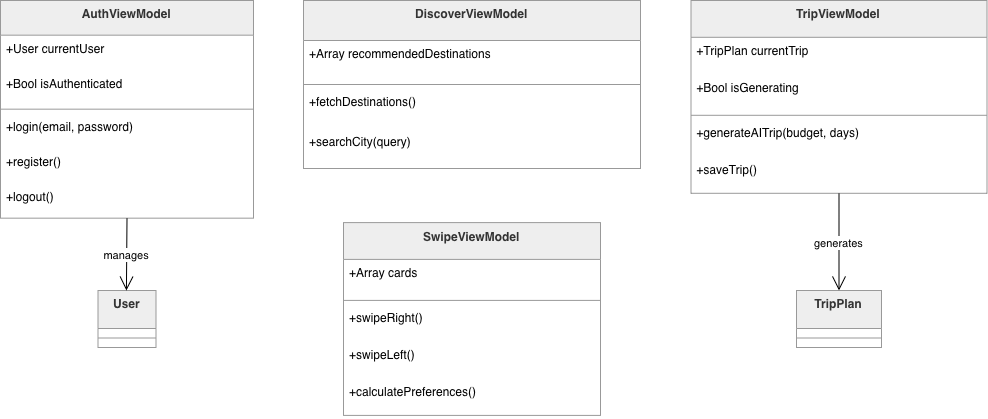

The diagram above was exported from draw.io. Its source (the exported page's mxGraphModel, read from the mxfile embedded in the PNG):
<mxGraphModel dx="2161" dy="931" grid="1" gridSize="10" guides="1" tooltips="1" connect="1" arrows="1" fold="1" page="1" pageScale="1" pageWidth="827" pageHeight="1169" math="0" shadow="0">
  <root>
    <mxCell id="0" />
    <mxCell id="1" parent="0" />
    <mxCell id="VaRA9c8i8Fd8ZMSZw9X5-1" parent="1" style="swimlane;fontStyle=1;align=center;verticalAlign=top;childLayout=stackLayout;horizontal=1;startSize=34.666666666666664;horizontalStack=0;resizeParent=1;resizeParentMax=0;resizeLast=0;collapsible=0;marginBottom=0;fillColor=light-dark(#eeeeee,#1f2020);strokeColor=light-dark(#999999,#cccccc);fontColor=light-dark(#333333,#cccccc);" value="AuthViewModel" vertex="1">
      <mxGeometry height="217.66666666666666" width="253" x="-430" y="140" as="geometry" />
    </mxCell>
    <mxCell id="VaRA9c8i8Fd8ZMSZw9X5-2" parent="VaRA9c8i8Fd8ZMSZw9X5-1" style="text;strokeColor=none;fillColor=none;align=left;verticalAlign=top;spacingLeft=4;spacingRight=4;overflow=hidden;rotatable=0;points=[[0,0.5],[1,0.5]];portConstraint=eastwest;" value="+User currentUser" vertex="1">
      <mxGeometry height="35" width="253" y="34.666666666666664" as="geometry" />
    </mxCell>
    <mxCell id="VaRA9c8i8Fd8ZMSZw9X5-3" parent="VaRA9c8i8Fd8ZMSZw9X5-1" style="text;strokeColor=none;fillColor=none;align=left;verticalAlign=top;spacingLeft=4;spacingRight=4;overflow=hidden;rotatable=0;points=[[0,0.5],[1,0.5]];portConstraint=eastwest;" value="+Bool isAuthenticated" vertex="1">
      <mxGeometry height="35" width="253" y="69.66666666666666" as="geometry" />
    </mxCell>
    <mxCell id="VaRA9c8i8Fd8ZMSZw9X5-4" parent="VaRA9c8i8Fd8ZMSZw9X5-1" style="line;strokeWidth=1;fillColor=none;align=left;verticalAlign=middle;spacingTop=-1;spacingLeft=3;spacingRight=3;rotatable=0;labelPosition=right;points=[];portConstraint=eastwest;strokeColor=inherit;" vertex="1">
      <mxGeometry height="8" width="253" y="104.66666666666666" as="geometry" />
    </mxCell>
    <mxCell id="VaRA9c8i8Fd8ZMSZw9X5-5" parent="VaRA9c8i8Fd8ZMSZw9X5-1" style="text;strokeColor=none;fillColor=none;align=left;verticalAlign=top;spacingLeft=4;spacingRight=4;overflow=hidden;rotatable=0;points=[[0,0.5],[1,0.5]];portConstraint=eastwest;" value="+login(email, password)" vertex="1">
      <mxGeometry height="35" width="253" y="112.66666666666666" as="geometry" />
    </mxCell>
    <mxCell id="VaRA9c8i8Fd8ZMSZw9X5-6" parent="VaRA9c8i8Fd8ZMSZw9X5-1" style="text;strokeColor=none;fillColor=none;align=left;verticalAlign=top;spacingLeft=4;spacingRight=4;overflow=hidden;rotatable=0;points=[[0,0.5],[1,0.5]];portConstraint=eastwest;" value="+register()" vertex="1">
      <mxGeometry height="35" width="253" y="147.66666666666666" as="geometry" />
    </mxCell>
    <mxCell id="VaRA9c8i8Fd8ZMSZw9X5-7" parent="VaRA9c8i8Fd8ZMSZw9X5-1" style="text;strokeColor=none;fillColor=none;align=left;verticalAlign=top;spacingLeft=4;spacingRight=4;overflow=hidden;rotatable=0;points=[[0,0.5],[1,0.5]];portConstraint=eastwest;" value="+logout()" vertex="1">
      <mxGeometry height="35" width="253" y="182.66666666666666" as="geometry" />
    </mxCell>
    <mxCell id="VaRA9c8i8Fd8ZMSZw9X5-8" parent="1" style="swimlane;fontStyle=1;align=center;verticalAlign=top;childLayout=stackLayout;horizontal=1;startSize=40;horizontalStack=0;resizeParent=1;resizeParentMax=0;resizeLast=0;collapsible=0;marginBottom=0;fillColor=light-dark(#eeeeee,#1f2020);strokeColor=light-dark(#999999,#cccccc);fontColor=light-dark(#333333,#cccccc);" value="DiscoverViewModel" vertex="1">
      <mxGeometry height="168" width="337" x="-127" y="140" as="geometry" />
    </mxCell>
    <mxCell id="VaRA9c8i8Fd8ZMSZw9X5-9" parent="VaRA9c8i8Fd8ZMSZw9X5-8" style="text;strokeColor=none;fillColor=none;align=left;verticalAlign=top;spacingLeft=4;spacingRight=4;overflow=hidden;rotatable=0;points=[[0,0.5],[1,0.5]];portConstraint=eastwest;" value="+Array recommendedDestinations" vertex="1">
      <mxGeometry height="40" width="337" y="40" as="geometry" />
    </mxCell>
    <mxCell id="VaRA9c8i8Fd8ZMSZw9X5-10" parent="VaRA9c8i8Fd8ZMSZw9X5-8" style="line;strokeWidth=1;fillColor=none;align=left;verticalAlign=middle;spacingTop=-1;spacingLeft=3;spacingRight=3;rotatable=0;labelPosition=right;points=[];portConstraint=eastwest;strokeColor=inherit;" vertex="1">
      <mxGeometry height="8" width="337" y="80" as="geometry" />
    </mxCell>
    <mxCell id="VaRA9c8i8Fd8ZMSZw9X5-11" parent="VaRA9c8i8Fd8ZMSZw9X5-8" style="text;strokeColor=none;fillColor=none;align=left;verticalAlign=top;spacingLeft=4;spacingRight=4;overflow=hidden;rotatable=0;points=[[0,0.5],[1,0.5]];portConstraint=eastwest;" value="+fetchDestinations()" vertex="1">
      <mxGeometry height="40" width="337" y="88" as="geometry" />
    </mxCell>
    <mxCell id="VaRA9c8i8Fd8ZMSZw9X5-12" parent="VaRA9c8i8Fd8ZMSZw9X5-8" style="text;strokeColor=none;fillColor=none;align=left;verticalAlign=top;spacingLeft=4;spacingRight=4;overflow=hidden;rotatable=0;points=[[0,0.5],[1,0.5]];portConstraint=eastwest;" value="+searchCity(query)" vertex="1">
      <mxGeometry height="40" width="337" y="128" as="geometry" />
    </mxCell>
    <mxCell id="VaRA9c8i8Fd8ZMSZw9X5-13" parent="1" style="swimlane;fontStyle=1;align=center;verticalAlign=top;childLayout=stackLayout;horizontal=1;startSize=36.8;horizontalStack=0;resizeParent=1;resizeParentMax=0;resizeLast=0;collapsible=0;marginBottom=0;fillColor=light-dark(#eeeeee,#1f2020);strokeColor=light-dark(#999999,#cccccc);fontColor=light-dark(#333333,#cccccc);" value="TripViewModel" vertex="1">
      <mxGeometry height="192.8" width="296" x="260.5" y="140" as="geometry" />
    </mxCell>
    <mxCell id="VaRA9c8i8Fd8ZMSZw9X5-14" parent="VaRA9c8i8Fd8ZMSZw9X5-13" style="text;strokeColor=none;fillColor=none;align=left;verticalAlign=top;spacingLeft=4;spacingRight=4;overflow=hidden;rotatable=0;points=[[0,0.5],[1,0.5]];portConstraint=eastwest;" value="+TripPlan currentTrip" vertex="1">
      <mxGeometry height="37" width="296" y="36.8" as="geometry" />
    </mxCell>
    <mxCell id="VaRA9c8i8Fd8ZMSZw9X5-15" parent="VaRA9c8i8Fd8ZMSZw9X5-13" style="text;strokeColor=none;fillColor=none;align=left;verticalAlign=top;spacingLeft=4;spacingRight=4;overflow=hidden;rotatable=0;points=[[0,0.5],[1,0.5]];portConstraint=eastwest;" value="+Bool isGenerating" vertex="1">
      <mxGeometry height="37" width="296" y="73.8" as="geometry" />
    </mxCell>
    <mxCell id="VaRA9c8i8Fd8ZMSZw9X5-16" parent="VaRA9c8i8Fd8ZMSZw9X5-13" style="line;strokeWidth=1;fillColor=none;align=left;verticalAlign=middle;spacingTop=-1;spacingLeft=3;spacingRight=3;rotatable=0;labelPosition=right;points=[];portConstraint=eastwest;strokeColor=inherit;" vertex="1">
      <mxGeometry height="8" width="296" y="110.8" as="geometry" />
    </mxCell>
    <mxCell id="VaRA9c8i8Fd8ZMSZw9X5-17" parent="VaRA9c8i8Fd8ZMSZw9X5-13" style="text;strokeColor=none;fillColor=none;align=left;verticalAlign=top;spacingLeft=4;spacingRight=4;overflow=hidden;rotatable=0;points=[[0,0.5],[1,0.5]];portConstraint=eastwest;" value="+generateAITrip(budget, days)" vertex="1">
      <mxGeometry height="37" width="296" y="118.8" as="geometry" />
    </mxCell>
    <mxCell id="VaRA9c8i8Fd8ZMSZw9X5-18" parent="VaRA9c8i8Fd8ZMSZw9X5-13" style="text;strokeColor=none;fillColor=none;align=left;verticalAlign=top;spacingLeft=4;spacingRight=4;overflow=hidden;rotatable=0;points=[[0,0.5],[1,0.5]];portConstraint=eastwest;" value="+saveTrip()" vertex="1">
      <mxGeometry height="37" width="296" y="155.8" as="geometry" />
    </mxCell>
    <mxCell id="VaRA9c8i8Fd8ZMSZw9X5-19" parent="1" style="swimlane;fontStyle=1;align=center;verticalAlign=top;childLayout=stackLayout;horizontal=1;startSize=36.8;horizontalStack=0;resizeParent=1;resizeParentMax=0;resizeLast=0;collapsible=0;marginBottom=0;fillColor=light-dark(#eeeeee,#1f2020);strokeColor=light-dark(#999999,#cccccc);fontColor=light-dark(#333333,#cccccc);" value="SwipeViewModel" vertex="1">
      <mxGeometry height="192.8" width="257" x="-87" y="362.1" as="geometry" />
    </mxCell>
    <mxCell id="VaRA9c8i8Fd8ZMSZw9X5-20" parent="VaRA9c8i8Fd8ZMSZw9X5-19" style="text;strokeColor=none;fillColor=none;align=left;verticalAlign=top;spacingLeft=4;spacingRight=4;overflow=hidden;rotatable=0;points=[[0,0.5],[1,0.5]];portConstraint=eastwest;" value="+Array cards" vertex="1">
      <mxGeometry height="37" width="257" y="36.8" as="geometry" />
    </mxCell>
    <mxCell id="VaRA9c8i8Fd8ZMSZw9X5-21" parent="VaRA9c8i8Fd8ZMSZw9X5-19" style="line;strokeWidth=1;fillColor=none;align=left;verticalAlign=middle;spacingTop=-1;spacingLeft=3;spacingRight=3;rotatable=0;labelPosition=right;points=[];portConstraint=eastwest;strokeColor=inherit;" vertex="1">
      <mxGeometry height="8" width="257" y="73.8" as="geometry" />
    </mxCell>
    <mxCell id="VaRA9c8i8Fd8ZMSZw9X5-22" parent="VaRA9c8i8Fd8ZMSZw9X5-19" style="text;strokeColor=none;fillColor=none;align=left;verticalAlign=top;spacingLeft=4;spacingRight=4;overflow=hidden;rotatable=0;points=[[0,0.5],[1,0.5]];portConstraint=eastwest;" value="+swipeRight()" vertex="1">
      <mxGeometry height="37" width="257" y="81.8" as="geometry" />
    </mxCell>
    <mxCell id="VaRA9c8i8Fd8ZMSZw9X5-23" parent="VaRA9c8i8Fd8ZMSZw9X5-19" style="text;strokeColor=none;fillColor=none;align=left;verticalAlign=top;spacingLeft=4;spacingRight=4;overflow=hidden;rotatable=0;points=[[0,0.5],[1,0.5]];portConstraint=eastwest;" value="+swipeLeft()" vertex="1">
      <mxGeometry height="37" width="257" y="118.8" as="geometry" />
    </mxCell>
    <mxCell id="VaRA9c8i8Fd8ZMSZw9X5-24" parent="VaRA9c8i8Fd8ZMSZw9X5-19" style="text;strokeColor=none;fillColor=none;align=left;verticalAlign=top;spacingLeft=4;spacingRight=4;overflow=hidden;rotatable=0;points=[[0,0.5],[1,0.5]];portConstraint=eastwest;" value="+calculatePreferences()" vertex="1">
      <mxGeometry height="37" width="257" y="155.8" as="geometry" />
    </mxCell>
    <mxCell id="VaRA9c8i8Fd8ZMSZw9X5-25" parent="1" style="swimlane;fontStyle=1;align=center;verticalAlign=top;childLayout=stackLayout;horizontal=1;startSize=38;horizontalStack=0;resizeParent=1;resizeParentMax=0;resizeLast=0;collapsible=0;marginBottom=0;fillColor=light-dark(#eeeeee,#1f2020);strokeColor=light-dark(#999999,#cccccc);fontColor=light-dark(#333333,#cccccc);" value="User" vertex="1">
      <mxGeometry height="57" width="58" x="-332.5" y="430" as="geometry" />
    </mxCell>
    <mxCell id="VaRA9c8i8Fd8ZMSZw9X5-26" parent="VaRA9c8i8Fd8ZMSZw9X5-25" style="line;strokeWidth=1;fillColor=none;align=left;verticalAlign=middle;spacingTop=-1;spacingLeft=3;spacingRight=3;rotatable=0;labelPosition=right;points=[];portConstraint=eastwest;strokeColor=inherit;" vertex="1">
      <mxGeometry height="19" width="58" y="38" as="geometry" />
    </mxCell>
    <mxCell id="VaRA9c8i8Fd8ZMSZw9X5-27" parent="1" style="swimlane;fontStyle=1;align=center;verticalAlign=top;childLayout=stackLayout;horizontal=1;startSize=38;horizontalStack=0;resizeParent=1;resizeParentMax=0;resizeLast=0;collapsible=0;marginBottom=0;fillColor=light-dark(#eeeeee,#1f2020);strokeColor=light-dark(#999999,#cccccc);fontColor=light-dark(#333333,#cccccc);" value="TripPlan" vertex="1">
      <mxGeometry height="57" width="85" x="366" y="430" as="geometry" />
    </mxCell>
    <mxCell id="VaRA9c8i8Fd8ZMSZw9X5-28" parent="VaRA9c8i8Fd8ZMSZw9X5-27" style="line;strokeWidth=1;fillColor=none;align=left;verticalAlign=middle;spacingTop=-1;spacingLeft=3;spacingRight=3;rotatable=0;labelPosition=right;points=[];portConstraint=eastwest;strokeColor=inherit;" vertex="1">
      <mxGeometry height="19" width="85" y="38" as="geometry" />
    </mxCell>
    <mxCell id="VaRA9c8i8Fd8ZMSZw9X5-29" edge="1" parent="1" source="VaRA9c8i8Fd8ZMSZw9X5-1" style="curved=1;startArrow=none;endArrow=open;endSize=12;exitX=0.5;exitY=1;entryX=0.49;entryY=0;rounded=0;" target="VaRA9c8i8Fd8ZMSZw9X5-25" value="manages">
      <mxGeometry relative="1" as="geometry">
        <Array as="points" />
      </mxGeometry>
    </mxCell>
    <mxCell id="VaRA9c8i8Fd8ZMSZw9X5-30" edge="1" parent="1" source="VaRA9c8i8Fd8ZMSZw9X5-13" style="curved=1;startArrow=none;endArrow=open;endSize=12;exitX=0.5;exitY=1;entryX=0.5;entryY=0;rounded=0;" target="VaRA9c8i8Fd8ZMSZw9X5-27" value="generates">
      <mxGeometry relative="1" as="geometry">
        <Array as="points" />
      </mxGeometry>
    </mxCell>
  </root>
</mxGraphModel>